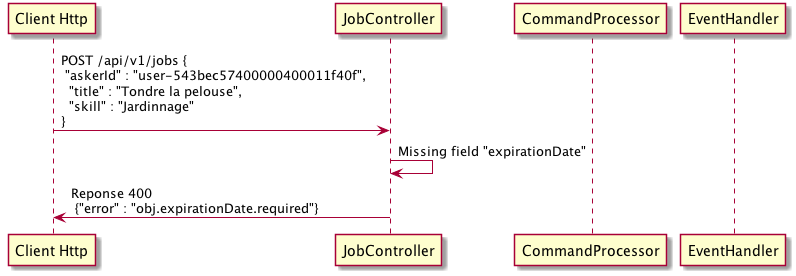

The diagram above was rendered by PlantUML. Its source (embedded in the PNG):
@startuml

participant "Client Http"
participant JobController
participant CommandProcessor
participant EventHandler


"Client Http"-> JobController : POST /api/v1/jobs {\n "askerId" : "user-543bec57400000400011f40f",  \n  "title" : "Tondre la pelouse", \n  "skill" : "Jardinnage" \n}

JobController->JobController : Missing field "expirationDate"
JobController -> "Client Http" : Reponse 400  \n {"error" : "obj.expirationDate.required"}

@enduml